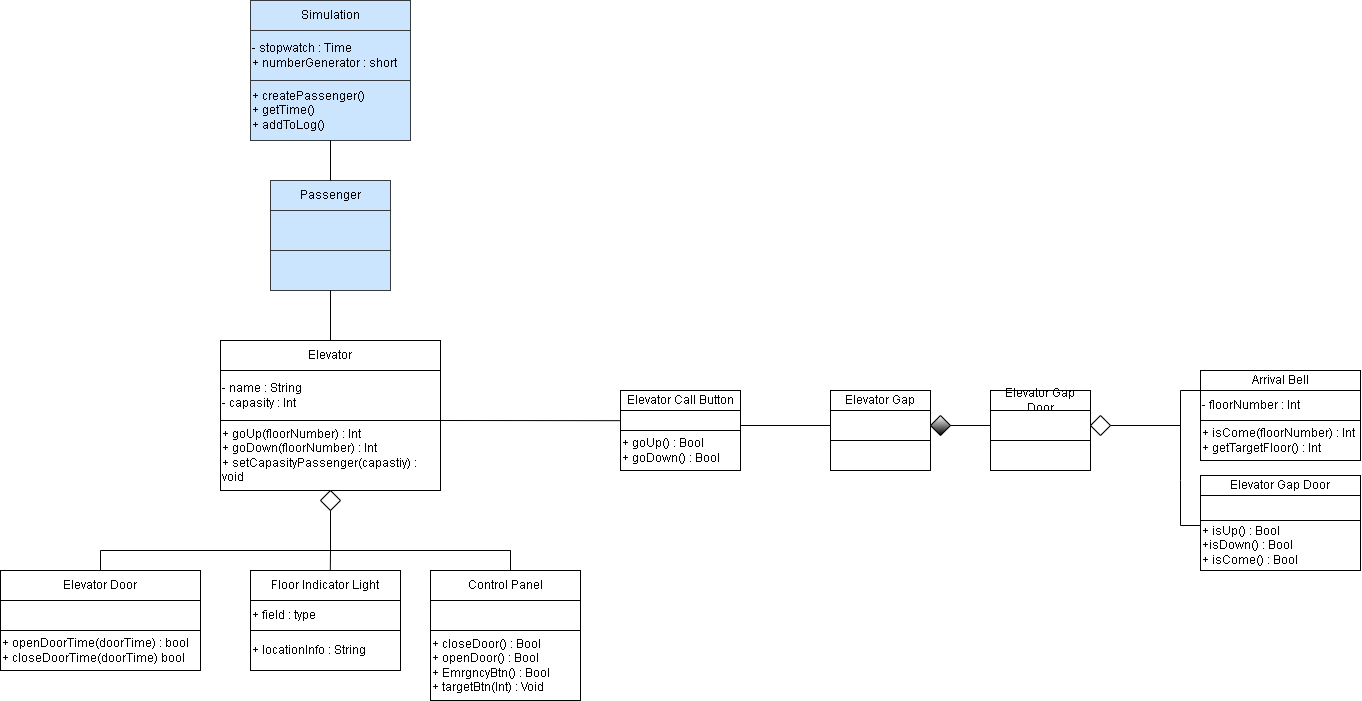

The diagram above was exported from draw.io. Its source (the exported page's mxGraphModel, read from the mxfile embedded in the PNG):
<mxGraphModel dx="1298" dy="811" grid="1" gridSize="10" guides="1" tooltips="1" connect="1" arrows="1" fold="1" page="1" pageScale="1" pageWidth="827" pageHeight="1169" background="none" math="0" shadow="0">
  <root>
    <mxCell id="0" />
    <mxCell id="1" parent="0" />
    <mxCell id="za4o17Nam9AdjVFvkQM3-1" value="Elevator" style="rounded=0;whiteSpace=wrap;html=1;" vertex="1" parent="1">
      <mxGeometry x="490" y="390" width="220" height="30" as="geometry" />
    </mxCell>
    <mxCell id="za4o17Nam9AdjVFvkQM3-4" value="- name : String&lt;br&gt;- capasity : Int" style="whiteSpace=wrap;html=1;rounded=0;align=left;" vertex="1" parent="1">
      <mxGeometry x="490" y="420" width="220" height="50" as="geometry" />
    </mxCell>
    <mxCell id="za4o17Nam9AdjVFvkQM3-6" value="+ goUp(floorNumber) : Int&lt;br&gt;+ goDown(floorNumber) : Int&lt;br&gt;+ setCapasityPassenger(capastiy) : void" style="whiteSpace=wrap;html=1;rounded=0;align=left;" vertex="1" parent="1">
      <mxGeometry x="490" y="470" width="220" height="70" as="geometry" />
    </mxCell>
    <mxCell id="za4o17Nam9AdjVFvkQM3-7" value="" style="rhombus;whiteSpace=wrap;html=1;" vertex="1" parent="1">
      <mxGeometry x="590" y="540" width="20" height="20" as="geometry" />
    </mxCell>
    <mxCell id="za4o17Nam9AdjVFvkQM3-8" value="" style="endArrow=none;html=1;rounded=0;entryX=0.5;entryY=1;entryDx=0;entryDy=0;" edge="1" parent="1" target="za4o17Nam9AdjVFvkQM3-7">
      <mxGeometry width="50" height="50" relative="1" as="geometry">
        <mxPoint x="600" y="600" as="sourcePoint" />
        <mxPoint x="630" y="560" as="targetPoint" />
      </mxGeometry>
    </mxCell>
    <mxCell id="za4o17Nam9AdjVFvkQM3-9" value="Elevator Door" style="rounded=0;whiteSpace=wrap;html=1;" vertex="1" parent="1">
      <mxGeometry x="270" y="620" width="200" height="30" as="geometry" />
    </mxCell>
    <mxCell id="za4o17Nam9AdjVFvkQM3-10" value="" style="rounded=0;whiteSpace=wrap;html=1;" vertex="1" parent="1">
      <mxGeometry x="270" y="650" width="200" height="30" as="geometry" />
    </mxCell>
    <mxCell id="za4o17Nam9AdjVFvkQM3-11" value="+ openDoorTime(doorTime) : bool&lt;br&gt;+ closeDoorTime(doorTime) bool" style="rounded=0;whiteSpace=wrap;html=1;align=left;" vertex="1" parent="1">
      <mxGeometry x="270" y="680" width="200" height="40" as="geometry" />
    </mxCell>
    <mxCell id="za4o17Nam9AdjVFvkQM3-13" value="Floor Indicator Light" style="rounded=0;whiteSpace=wrap;html=1;" vertex="1" parent="1">
      <mxGeometry x="520" y="620" width="150" height="30" as="geometry" />
    </mxCell>
    <mxCell id="za4o17Nam9AdjVFvkQM3-14" value="+ field : type" style="rounded=0;whiteSpace=wrap;html=1;align=left;" vertex="1" parent="1">
      <mxGeometry x="520" y="650" width="150" height="30" as="geometry" />
    </mxCell>
    <mxCell id="za4o17Nam9AdjVFvkQM3-15" value="+ locationInfo : String" style="rounded=0;whiteSpace=wrap;html=1;align=left;" vertex="1" parent="1">
      <mxGeometry x="520" y="680" width="150" height="40" as="geometry" />
    </mxCell>
    <mxCell id="za4o17Nam9AdjVFvkQM3-16" value="Control Panel" style="rounded=0;whiteSpace=wrap;html=1;" vertex="1" parent="1">
      <mxGeometry x="700" y="620" width="150" height="30" as="geometry" />
    </mxCell>
    <mxCell id="za4o17Nam9AdjVFvkQM3-17" value="" style="rounded=0;whiteSpace=wrap;html=1;" vertex="1" parent="1">
      <mxGeometry x="700" y="650" width="150" height="30" as="geometry" />
    </mxCell>
    <mxCell id="za4o17Nam9AdjVFvkQM3-18" value="+ closeDoor() : Bool&lt;br&gt;+ openDoor() : Bool&lt;br&gt;+ EmrgncyBtn() : Bool&lt;br&gt;+ targetBtn(Int) : Void&amp;nbsp;" style="rounded=0;whiteSpace=wrap;html=1;align=left;" vertex="1" parent="1">
      <mxGeometry x="700" y="680" width="150" height="70" as="geometry" />
    </mxCell>
    <mxCell id="za4o17Nam9AdjVFvkQM3-19" value="" style="endArrow=none;html=1;rounded=0;" edge="1" parent="1">
      <mxGeometry width="50" height="50" relative="1" as="geometry">
        <mxPoint x="780" y="600" as="sourcePoint" />
        <mxPoint x="600" y="600" as="targetPoint" />
        <Array as="points">
          <mxPoint x="780" y="620" />
          <mxPoint x="780" y="600" />
        </Array>
      </mxGeometry>
    </mxCell>
    <mxCell id="za4o17Nam9AdjVFvkQM3-25" value="" style="endArrow=none;html=1;rounded=0;exitX=0.5;exitY=0;exitDx=0;exitDy=0;" edge="1" parent="1" source="za4o17Nam9AdjVFvkQM3-9">
      <mxGeometry width="50" height="50" relative="1" as="geometry">
        <mxPoint x="360" y="600" as="sourcePoint" />
        <mxPoint x="600" y="600" as="targetPoint" />
        <Array as="points">
          <mxPoint x="370" y="600" />
        </Array>
      </mxGeometry>
    </mxCell>
    <mxCell id="za4o17Nam9AdjVFvkQM3-26" value="" style="endArrow=none;html=1;rounded=0;exitX=0.532;exitY=-0.01;exitDx=0;exitDy=0;exitPerimeter=0;" edge="1" parent="1" source="za4o17Nam9AdjVFvkQM3-13">
      <mxGeometry width="50" height="50" relative="1" as="geometry">
        <mxPoint x="660" y="700" as="sourcePoint" />
        <mxPoint x="600" y="600" as="targetPoint" />
      </mxGeometry>
    </mxCell>
    <mxCell id="za4o17Nam9AdjVFvkQM3-45" value="Elevator Gap" style="rounded=0;whiteSpace=wrap;html=1;" vertex="1" parent="1">
      <mxGeometry x="1100" y="440" width="100" height="20" as="geometry" />
    </mxCell>
    <mxCell id="za4o17Nam9AdjVFvkQM3-46" value="" style="rounded=0;whiteSpace=wrap;html=1;" vertex="1" parent="1">
      <mxGeometry x="1100" y="460" width="100" height="30" as="geometry" />
    </mxCell>
    <mxCell id="za4o17Nam9AdjVFvkQM3-47" value="" style="rounded=0;whiteSpace=wrap;html=1;" vertex="1" parent="1">
      <mxGeometry x="1100" y="490" width="100" height="30" as="geometry" />
    </mxCell>
    <mxCell id="za4o17Nam9AdjVFvkQM3-49" value="" style="rhombus;whiteSpace=wrap;html=1;gradientColor=#000000;" vertex="1" parent="1">
      <mxGeometry x="1200" y="465" width="20" height="20" as="geometry" />
    </mxCell>
    <mxCell id="za4o17Nam9AdjVFvkQM3-50" value="" style="endArrow=none;html=1;rounded=0;exitX=1;exitY=0.5;exitDx=0;exitDy=0;" edge="1" parent="1" source="za4o17Nam9AdjVFvkQM3-49">
      <mxGeometry width="50" height="50" relative="1" as="geometry">
        <mxPoint x="1240" y="520" as="sourcePoint" />
        <mxPoint x="1260" y="475" as="targetPoint" />
      </mxGeometry>
    </mxCell>
    <mxCell id="za4o17Nam9AdjVFvkQM3-51" value="Elevator Gap Door" style="rounded=0;whiteSpace=wrap;html=1;" vertex="1" parent="1">
      <mxGeometry x="1260" y="440" width="100" height="20" as="geometry" />
    </mxCell>
    <mxCell id="za4o17Nam9AdjVFvkQM3-52" value="" style="rounded=0;whiteSpace=wrap;html=1;" vertex="1" parent="1">
      <mxGeometry x="1260" y="460" width="100" height="30" as="geometry" />
    </mxCell>
    <mxCell id="za4o17Nam9AdjVFvkQM3-53" value="" style="rounded=0;whiteSpace=wrap;html=1;" vertex="1" parent="1">
      <mxGeometry x="1260" y="490" width="100" height="30" as="geometry" />
    </mxCell>
    <mxCell id="za4o17Nam9AdjVFvkQM3-55" value="" style="rhombus;whiteSpace=wrap;html=1;" vertex="1" parent="1">
      <mxGeometry x="1360" y="465" width="20" height="20" as="geometry" />
    </mxCell>
    <mxCell id="za4o17Nam9AdjVFvkQM3-56" value="" style="endArrow=none;html=1;rounded=0;exitX=1;exitY=0.5;exitDx=0;exitDy=0;" edge="1" parent="1" source="za4o17Nam9AdjVFvkQM3-55">
      <mxGeometry width="50" height="50" relative="1" as="geometry">
        <mxPoint x="1340" y="590" as="sourcePoint" />
        <mxPoint x="1450" y="475" as="targetPoint" />
      </mxGeometry>
    </mxCell>
    <mxCell id="za4o17Nam9AdjVFvkQM3-57" value="" style="endArrow=none;html=1;rounded=0;exitX=0;exitY=1;exitDx=0;exitDy=0;entryX=0;entryY=0;entryDx=0;entryDy=0;" edge="1" parent="1" source="za4o17Nam9AdjVFvkQM3-62" target="za4o17Nam9AdjVFvkQM3-59">
      <mxGeometry width="50" height="50" relative="1" as="geometry">
        <mxPoint x="1450" y="570" as="sourcePoint" />
        <mxPoint x="1450" y="460" as="targetPoint" />
        <Array as="points">
          <mxPoint x="1450" y="575" />
          <mxPoint x="1450" y="530" />
          <mxPoint x="1450" y="440" />
        </Array>
      </mxGeometry>
    </mxCell>
    <mxCell id="za4o17Nam9AdjVFvkQM3-58" value="Arrival Bell" style="rounded=0;whiteSpace=wrap;html=1;" vertex="1" parent="1">
      <mxGeometry x="1470" y="420" width="160" height="20" as="geometry" />
    </mxCell>
    <mxCell id="za4o17Nam9AdjVFvkQM3-59" value="- floorNumber : Int" style="rounded=0;whiteSpace=wrap;html=1;align=left;" vertex="1" parent="1">
      <mxGeometry x="1470" y="440" width="160" height="30" as="geometry" />
    </mxCell>
    <mxCell id="za4o17Nam9AdjVFvkQM3-60" value="+ isCome(floorNumber) : Int&lt;br&gt;+ getTargetFloor() : Int" style="rounded=0;whiteSpace=wrap;html=1;align=left;" vertex="1" parent="1">
      <mxGeometry x="1470" y="470" width="160" height="40" as="geometry" />
    </mxCell>
    <mxCell id="za4o17Nam9AdjVFvkQM3-61" value="Elevator Gap Door" style="rounded=0;whiteSpace=wrap;html=1;" vertex="1" parent="1">
      <mxGeometry x="1470" y="525" width="160" height="20" as="geometry" />
    </mxCell>
    <mxCell id="za4o17Nam9AdjVFvkQM3-62" value="" style="rounded=0;whiteSpace=wrap;html=1;" vertex="1" parent="1">
      <mxGeometry x="1470" y="545" width="160" height="30" as="geometry" />
    </mxCell>
    <mxCell id="za4o17Nam9AdjVFvkQM3-63" value="&lt;div style=&quot;&quot;&gt;&lt;span style=&quot;background-color: initial;&quot;&gt;+ isUp() : Bool&lt;/span&gt;&lt;/div&gt;&lt;div style=&quot;&quot;&gt;&lt;span style=&quot;background-color: initial;&quot;&gt;+isDown() : Bool&lt;/span&gt;&lt;/div&gt;&lt;div style=&quot;&quot;&gt;&lt;span style=&quot;background-color: initial;&quot;&gt;+ isCome() : Bool&lt;/span&gt;&lt;/div&gt;" style="rounded=0;whiteSpace=wrap;html=1;align=left;" vertex="1" parent="1">
      <mxGeometry x="1470" y="570" width="160" height="50" as="geometry" />
    </mxCell>
    <mxCell id="za4o17Nam9AdjVFvkQM3-68" value="Elevator Call Button" style="rounded=0;whiteSpace=wrap;html=1;" vertex="1" parent="1">
      <mxGeometry x="890" y="440" width="120" height="20" as="geometry" />
    </mxCell>
    <mxCell id="za4o17Nam9AdjVFvkQM3-69" value="" style="rounded=0;whiteSpace=wrap;html=1;" vertex="1" parent="1">
      <mxGeometry x="890" y="460" width="120" height="30" as="geometry" />
    </mxCell>
    <mxCell id="za4o17Nam9AdjVFvkQM3-70" value="+ goUp() : Bool&lt;br&gt;+ goDown() : Bool" style="rounded=0;whiteSpace=wrap;html=1;align=left;" vertex="1" parent="1">
      <mxGeometry x="890" y="480" width="120" height="40" as="geometry" />
    </mxCell>
    <mxCell id="za4o17Nam9AdjVFvkQM3-71" value="" style="endArrow=none;html=1;rounded=0;exitX=1;exitY=0.5;exitDx=0;exitDy=0;entryX=0;entryY=0.5;entryDx=0;entryDy=0;" edge="1" parent="1" source="za4o17Nam9AdjVFvkQM3-69" target="za4o17Nam9AdjVFvkQM3-46">
      <mxGeometry width="50" height="50" relative="1" as="geometry">
        <mxPoint x="1080" y="590" as="sourcePoint" />
        <mxPoint x="1130" y="540" as="targetPoint" />
      </mxGeometry>
    </mxCell>
    <mxCell id="za4o17Nam9AdjVFvkQM3-72" value="Passenger" style="rounded=0;whiteSpace=wrap;html=1;fillColor=#cce5ff;strokeColor=#36393d;" vertex="1" parent="1">
      <mxGeometry x="540" y="230" width="120" height="30" as="geometry" />
    </mxCell>
    <mxCell id="za4o17Nam9AdjVFvkQM3-73" value="" style="rounded=0;whiteSpace=wrap;html=1;fillColor=#cce5ff;strokeColor=#36393d;" vertex="1" parent="1">
      <mxGeometry x="540" y="260" width="120" height="40" as="geometry" />
    </mxCell>
    <mxCell id="za4o17Nam9AdjVFvkQM3-74" value="" style="rounded=0;whiteSpace=wrap;html=1;fillColor=#cce5ff;strokeColor=#36393d;" vertex="1" parent="1">
      <mxGeometry x="540" y="300" width="120" height="40" as="geometry" />
    </mxCell>
    <mxCell id="za4o17Nam9AdjVFvkQM3-75" value="Simulation" style="rounded=0;whiteSpace=wrap;html=1;fillColor=#cce5ff;strokeColor=#36393d;" vertex="1" parent="1">
      <mxGeometry x="520" y="50" width="160" height="30" as="geometry" />
    </mxCell>
    <mxCell id="za4o17Nam9AdjVFvkQM3-76" value="- stopwatch : Time&lt;br&gt;+ numberGenerator : short" style="rounded=0;whiteSpace=wrap;html=1;fillColor=#cce5ff;strokeColor=#36393d;align=left;" vertex="1" parent="1">
      <mxGeometry x="520" y="80" width="160" height="50" as="geometry" />
    </mxCell>
    <mxCell id="za4o17Nam9AdjVFvkQM3-77" value="&lt;div style=&quot;&quot;&gt;&lt;span style=&quot;background-color: initial;&quot;&gt;+ createPassenger()&lt;/span&gt;&lt;/div&gt;&lt;div style=&quot;&quot;&gt;&lt;span style=&quot;background-color: initial;&quot;&gt;+ getTime()&lt;/span&gt;&lt;/div&gt;&lt;div style=&quot;&quot;&gt;&lt;span style=&quot;background-color: initial;&quot;&gt;+ addToLog()&amp;nbsp;&lt;/span&gt;&lt;/div&gt;" style="rounded=0;whiteSpace=wrap;html=1;fillColor=#cce5ff;strokeColor=#36393d;align=left;" vertex="1" parent="1">
      <mxGeometry x="520" y="130" width="160" height="60" as="geometry" />
    </mxCell>
    <mxCell id="za4o17Nam9AdjVFvkQM3-78" value="" style="endArrow=none;html=1;rounded=0;exitX=1;exitY=0;exitDx=0;exitDy=0;entryX=-0.006;entryY=0.339;entryDx=0;entryDy=0;entryPerimeter=0;" edge="1" parent="1" source="za4o17Nam9AdjVFvkQM3-6" target="za4o17Nam9AdjVFvkQM3-69">
      <mxGeometry width="50" height="50" relative="1" as="geometry">
        <mxPoint x="900" y="550" as="sourcePoint" />
        <mxPoint x="950" y="500" as="targetPoint" />
      </mxGeometry>
    </mxCell>
    <mxCell id="za4o17Nam9AdjVFvkQM3-79" value="" style="endArrow=none;html=1;rounded=0;entryX=0.5;entryY=0;entryDx=0;entryDy=0;exitX=0.5;exitY=1;exitDx=0;exitDy=0;" edge="1" parent="1" source="za4o17Nam9AdjVFvkQM3-74" target="za4o17Nam9AdjVFvkQM3-1">
      <mxGeometry width="50" height="50" relative="1" as="geometry">
        <mxPoint x="300" y="320" as="sourcePoint" />
        <mxPoint x="350" y="270" as="targetPoint" />
      </mxGeometry>
    </mxCell>
    <mxCell id="za4o17Nam9AdjVFvkQM3-80" value="" style="endArrow=none;html=1;rounded=0;exitX=0.5;exitY=0;exitDx=0;exitDy=0;entryX=0.5;entryY=1;entryDx=0;entryDy=0;" edge="1" parent="1" source="za4o17Nam9AdjVFvkQM3-72" target="za4o17Nam9AdjVFvkQM3-77">
      <mxGeometry width="50" height="50" relative="1" as="geometry">
        <mxPoint x="300" y="320" as="sourcePoint" />
        <mxPoint x="350" y="270" as="targetPoint" />
      </mxGeometry>
    </mxCell>
  </root>
</mxGraphModel>